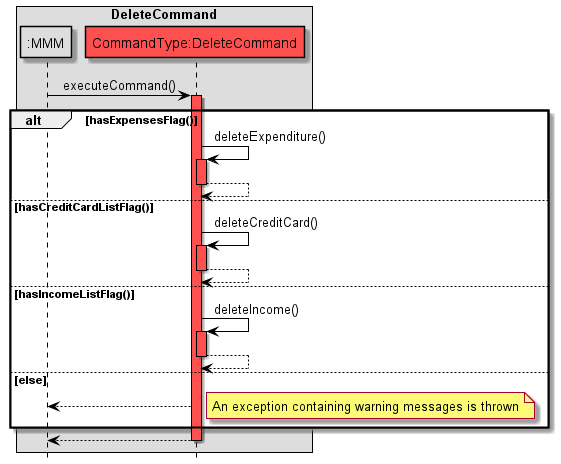

The diagram above was rendered by PlantUML. Its source (embedded in the PNG):
@startuml
!include Style.puml

hide footbox
skinparam sequenceMessageAlign center

skinparam sequence {
ArrowColor black
participantBorderColor black
LifelineBorderColor black
boxBorderColor black
}

box DeleteCommand
participant ":MMM" as MMM MMM_COLOUR
participant "CommandType:DeleteCommand" as C COMMANDS_COLOUR
end box

MMM -> C: executeCommand()
activate C COMMANDS_COLOUR

alt hasExpensesFlag()
C -> C: deleteExpenditure()
activate C COMMANDS_COLOUR
C --> C
deactivate C

else hasCreditCardListFlag()
C -> C: deleteCreditCard()
activate C COMMANDS_COLOUR
C --> C
deactivate C

else hasIncomeListFlag()
C -> C: deleteIncome()
activate C COMMANDS_COLOUR
C --> C
deactivate C

else else
C --> MMM
note right
An exception containing warning messages is thrown
end note

end
C --> MMM
deactivate C

@enduml